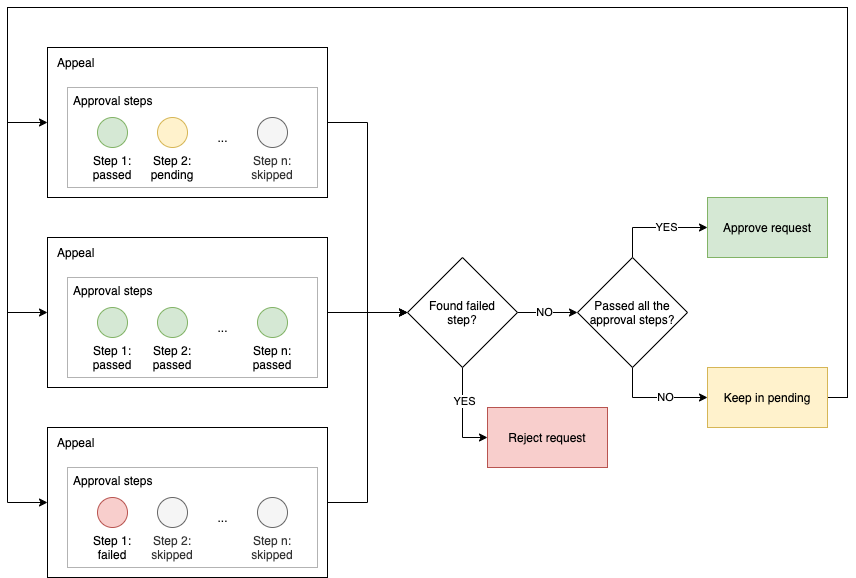

The diagram above was exported from draw.io. Its source (the exported page's mxGraphModel, read from the mxfile embedded in the PNG):
<mxGraphModel dx="2350" dy="1274" grid="1" gridSize="10" guides="1" tooltips="1" connect="1" arrows="1" fold="1" page="1" pageScale="1" pageWidth="850" pageHeight="1100" math="0" shadow="0">
  <root>
    <mxCell id="QNO0Z8gw58iyVqlMiR4F-0" />
    <mxCell id="QNO0Z8gw58iyVqlMiR4F-1" parent="QNO0Z8gw58iyVqlMiR4F-0" />
    <mxCell id="QNO0Z8gw58iyVqlMiR4F-10" value="Approve request" style="rounded=0;whiteSpace=wrap;html=1;strokeColor=#82b366;align=center;fillColor=#d5e8d4;" parent="QNO0Z8gw58iyVqlMiR4F-1" vertex="1">
      <mxGeometry x="740" y="390" width="120" height="60" as="geometry" />
    </mxCell>
    <mxCell id="QNO0Z8gw58iyVqlMiR4F-11" value="Reject request" style="rounded=0;whiteSpace=wrap;html=1;strokeColor=#b85450;align=center;fillColor=#f8cecc;" parent="QNO0Z8gw58iyVqlMiR4F-1" vertex="1">
      <mxGeometry x="520" y="600" width="120" height="60" as="geometry" />
    </mxCell>
    <mxCell id="QNO0Z8gw58iyVqlMiR4F-44" style="edgeStyle=orthogonalEdgeStyle;rounded=0;jumpStyle=sharp;orthogonalLoop=1;jettySize=auto;html=1;exitX=0.5;exitY=1;exitDx=0;exitDy=0;entryX=0;entryY=0.5;entryDx=0;entryDy=0;endArrow=classic;endFill=1;" parent="QNO0Z8gw58iyVqlMiR4F-1" source="QNO0Z8gw58iyVqlMiR4F-12" target="QNO0Z8gw58iyVqlMiR4F-11" edge="1">
      <mxGeometry relative="1" as="geometry" />
    </mxCell>
    <mxCell id="QNO0Z8gw58iyVqlMiR4F-46" value="YES" style="edgeLabel;html=1;align=center;verticalAlign=middle;resizable=0;points=[];" parent="QNO0Z8gw58iyVqlMiR4F-44" vertex="1" connectable="0">
      <mxGeometry x="-0.3138" y="1" relative="1" as="geometry">
        <mxPoint as="offset" />
      </mxGeometry>
    </mxCell>
    <mxCell id="QNO0Z8gw58iyVqlMiR4F-48" style="edgeStyle=orthogonalEdgeStyle;rounded=0;jumpStyle=sharp;orthogonalLoop=1;jettySize=auto;html=1;exitX=1;exitY=0.5;exitDx=0;exitDy=0;entryX=0;entryY=0.5;entryDx=0;entryDy=0;endArrow=classic;endFill=1;" parent="QNO0Z8gw58iyVqlMiR4F-1" source="QNO0Z8gw58iyVqlMiR4F-12" target="QNO0Z8gw58iyVqlMiR4F-47" edge="1">
      <mxGeometry relative="1" as="geometry" />
    </mxCell>
    <mxCell id="QNO0Z8gw58iyVqlMiR4F-49" value="NO" style="edgeLabel;html=1;align=center;verticalAlign=middle;resizable=0;points=[];" parent="QNO0Z8gw58iyVqlMiR4F-48" vertex="1" connectable="0">
      <mxGeometry x="-0.12" y="1" relative="1" as="geometry">
        <mxPoint as="offset" />
      </mxGeometry>
    </mxCell>
    <mxCell id="QNO0Z8gw58iyVqlMiR4F-12" value="Found failed&lt;br&gt;step?" style="rhombus;whiteSpace=wrap;html=1;rounded=0;strokeColor=#000000;align=center;" parent="QNO0Z8gw58iyVqlMiR4F-1" vertex="1">
      <mxGeometry x="440" y="450" width="110" height="110" as="geometry" />
    </mxCell>
    <mxCell id="QNO0Z8gw58iyVqlMiR4F-14" value="" style="group" parent="QNO0Z8gw58iyVqlMiR4F-1" vertex="1" connectable="0">
      <mxGeometry x="80" y="230" width="280" height="160" as="geometry" />
    </mxCell>
    <mxCell id="QNO0Z8gw58iyVqlMiR4F-2" value="Appeal" style="rounded=0;whiteSpace=wrap;html=1;align=left;verticalAlign=top;spacingLeft=8;spacingTop=2;" parent="QNO0Z8gw58iyVqlMiR4F-14" vertex="1">
      <mxGeometry y="10" width="280" height="150" as="geometry" />
    </mxCell>
    <mxCell id="QNO0Z8gw58iyVqlMiR4F-13" value="Approval steps" style="rounded=0;whiteSpace=wrap;html=1;align=left;verticalAlign=top;spacingLeft=4;strokeColor=#B3B3B3;" parent="QNO0Z8gw58iyVqlMiR4F-14" vertex="1">
      <mxGeometry x="20" y="50" width="250" height="100" as="geometry" />
    </mxCell>
    <mxCell id="QNO0Z8gw58iyVqlMiR4F-9" value="" style="group" parent="QNO0Z8gw58iyVqlMiR4F-14" vertex="1" connectable="0">
      <mxGeometry x="50" y="80" width="190" height="30" as="geometry" />
    </mxCell>
    <mxCell id="QNO0Z8gw58iyVqlMiR4F-3" value="Step 1:&lt;br&gt;passed" style="ellipse;whiteSpace=wrap;html=1;aspect=fixed;rounded=0;strokeColor=#82b366;align=center;labelPosition=center;verticalLabelPosition=bottom;verticalAlign=top;spacingLeft=-20;spacingRight=-20;fillColor=#d5e8d4;" parent="QNO0Z8gw58iyVqlMiR4F-9" vertex="1">
      <mxGeometry width="30" height="30" as="geometry" />
    </mxCell>
    <mxCell id="QNO0Z8gw58iyVqlMiR4F-4" value="Step 2:&lt;br&gt;pending" style="ellipse;whiteSpace=wrap;html=1;aspect=fixed;rounded=0;strokeColor=#d6b656;align=center;labelPosition=center;verticalLabelPosition=bottom;verticalAlign=top;spacingLeft=-20;spacingRight=-20;fillColor=#fff2cc;" parent="QNO0Z8gw58iyVqlMiR4F-9" vertex="1">
      <mxGeometry x="60" width="30" height="30" as="geometry" />
    </mxCell>
    <mxCell id="QNO0Z8gw58iyVqlMiR4F-7" value="Step n:&lt;br&gt;skipped" style="ellipse;whiteSpace=wrap;html=1;aspect=fixed;rounded=0;strokeColor=#666666;align=center;labelPosition=center;verticalLabelPosition=bottom;verticalAlign=top;spacingLeft=-20;spacingRight=-20;fillColor=#f5f5f5;fontColor=#333333;" parent="QNO0Z8gw58iyVqlMiR4F-9" vertex="1">
      <mxGeometry x="160" width="30" height="30" as="geometry" />
    </mxCell>
    <mxCell id="QNO0Z8gw58iyVqlMiR4F-8" value="..." style="text;html=1;align=center;verticalAlign=middle;resizable=0;points=[];autosize=1;" parent="QNO0Z8gw58iyVqlMiR4F-9" vertex="1">
      <mxGeometry x="110" y="10" width="30" height="20" as="geometry" />
    </mxCell>
    <mxCell id="QNO0Z8gw58iyVqlMiR4F-23" value="" style="group" parent="QNO0Z8gw58iyVqlMiR4F-1" vertex="1" connectable="0">
      <mxGeometry x="80" y="420" width="280" height="160" as="geometry" />
    </mxCell>
    <mxCell id="QNO0Z8gw58iyVqlMiR4F-24" value="Appeal" style="rounded=0;whiteSpace=wrap;html=1;align=left;verticalAlign=top;spacingLeft=8;spacingTop=2;" parent="QNO0Z8gw58iyVqlMiR4F-23" vertex="1">
      <mxGeometry y="10" width="280" height="150" as="geometry" />
    </mxCell>
    <mxCell id="QNO0Z8gw58iyVqlMiR4F-25" value="Approval steps" style="rounded=0;whiteSpace=wrap;html=1;align=left;verticalAlign=top;spacingLeft=4;strokeColor=#B3B3B3;" parent="QNO0Z8gw58iyVqlMiR4F-23" vertex="1">
      <mxGeometry x="20" y="50" width="250" height="100" as="geometry" />
    </mxCell>
    <mxCell id="QNO0Z8gw58iyVqlMiR4F-26" value="" style="group" parent="QNO0Z8gw58iyVqlMiR4F-23" vertex="1" connectable="0">
      <mxGeometry x="50" y="80" width="190" height="30" as="geometry" />
    </mxCell>
    <mxCell id="QNO0Z8gw58iyVqlMiR4F-27" value="Step 1:&lt;br&gt;passed" style="ellipse;whiteSpace=wrap;html=1;aspect=fixed;rounded=0;strokeColor=#82b366;align=center;labelPosition=center;verticalLabelPosition=bottom;verticalAlign=top;spacingLeft=-20;spacingRight=-20;fillColor=#d5e8d4;" parent="QNO0Z8gw58iyVqlMiR4F-26" vertex="1">
      <mxGeometry width="30" height="30" as="geometry" />
    </mxCell>
    <mxCell id="QNO0Z8gw58iyVqlMiR4F-28" value="Step 2:&lt;br&gt;passed" style="ellipse;whiteSpace=wrap;html=1;aspect=fixed;rounded=0;strokeColor=#82b366;align=center;labelPosition=center;verticalLabelPosition=bottom;verticalAlign=top;spacingLeft=-20;spacingRight=-20;fillColor=#d5e8d4;" parent="QNO0Z8gw58iyVqlMiR4F-26" vertex="1">
      <mxGeometry x="60" width="30" height="30" as="geometry" />
    </mxCell>
    <mxCell id="QNO0Z8gw58iyVqlMiR4F-29" value="Step n:&lt;br&gt;passed" style="ellipse;whiteSpace=wrap;html=1;aspect=fixed;rounded=0;strokeColor=#82b366;align=center;labelPosition=center;verticalLabelPosition=bottom;verticalAlign=top;spacingLeft=-20;spacingRight=-20;fillColor=#d5e8d4;" parent="QNO0Z8gw58iyVqlMiR4F-26" vertex="1">
      <mxGeometry x="160" width="30" height="30" as="geometry" />
    </mxCell>
    <mxCell id="QNO0Z8gw58iyVqlMiR4F-30" value="..." style="text;html=1;align=center;verticalAlign=middle;resizable=0;points=[];autosize=1;" parent="QNO0Z8gw58iyVqlMiR4F-26" vertex="1">
      <mxGeometry x="110" y="10" width="30" height="20" as="geometry" />
    </mxCell>
    <mxCell id="QNO0Z8gw58iyVqlMiR4F-31" value="" style="group" parent="QNO0Z8gw58iyVqlMiR4F-1" vertex="1" connectable="0">
      <mxGeometry x="80" y="610" width="280" height="160" as="geometry" />
    </mxCell>
    <mxCell id="QNO0Z8gw58iyVqlMiR4F-32" value="Appeal" style="rounded=0;whiteSpace=wrap;html=1;align=left;verticalAlign=top;spacingLeft=8;spacingTop=2;" parent="QNO0Z8gw58iyVqlMiR4F-31" vertex="1">
      <mxGeometry y="10" width="280" height="150" as="geometry" />
    </mxCell>
    <mxCell id="QNO0Z8gw58iyVqlMiR4F-33" value="Approval steps" style="rounded=0;whiteSpace=wrap;html=1;align=left;verticalAlign=top;spacingLeft=4;strokeColor=#B3B3B3;" parent="QNO0Z8gw58iyVqlMiR4F-31" vertex="1">
      <mxGeometry x="20" y="50" width="250" height="100" as="geometry" />
    </mxCell>
    <mxCell id="QNO0Z8gw58iyVqlMiR4F-34" value="" style="group" parent="QNO0Z8gw58iyVqlMiR4F-31" vertex="1" connectable="0">
      <mxGeometry x="50" y="80" width="190" height="30" as="geometry" />
    </mxCell>
    <mxCell id="QNO0Z8gw58iyVqlMiR4F-35" value="Step 1:&lt;br&gt;failed" style="ellipse;whiteSpace=wrap;html=1;aspect=fixed;rounded=0;strokeColor=#b85450;align=center;labelPosition=center;verticalLabelPosition=bottom;verticalAlign=top;spacingLeft=-20;spacingRight=-20;fillColor=#f8cecc;" parent="QNO0Z8gw58iyVqlMiR4F-34" vertex="1">
      <mxGeometry width="30" height="30" as="geometry" />
    </mxCell>
    <mxCell id="QNO0Z8gw58iyVqlMiR4F-36" value="Step 2:&lt;br&gt;skipped" style="ellipse;whiteSpace=wrap;html=1;aspect=fixed;rounded=0;strokeColor=#666666;align=center;labelPosition=center;verticalLabelPosition=bottom;verticalAlign=top;spacingLeft=-20;spacingRight=-20;fillColor=#f5f5f5;fontColor=#333333;" parent="QNO0Z8gw58iyVqlMiR4F-34" vertex="1">
      <mxGeometry x="60" width="30" height="30" as="geometry" />
    </mxCell>
    <mxCell id="QNO0Z8gw58iyVqlMiR4F-37" value="Step n:&lt;br&gt;skipped" style="ellipse;whiteSpace=wrap;html=1;aspect=fixed;rounded=0;strokeColor=#666666;align=center;labelPosition=center;verticalLabelPosition=bottom;verticalAlign=top;spacingLeft=-20;spacingRight=-20;fillColor=#f5f5f5;fontColor=#333333;" parent="QNO0Z8gw58iyVqlMiR4F-34" vertex="1">
      <mxGeometry x="160" width="30" height="30" as="geometry" />
    </mxCell>
    <mxCell id="QNO0Z8gw58iyVqlMiR4F-38" value="..." style="text;html=1;align=center;verticalAlign=middle;resizable=0;points=[];autosize=1;" parent="QNO0Z8gw58iyVqlMiR4F-34" vertex="1">
      <mxGeometry x="110" y="10" width="30" height="20" as="geometry" />
    </mxCell>
    <mxCell id="QNO0Z8gw58iyVqlMiR4F-39" style="edgeStyle=orthogonalEdgeStyle;rounded=0;jumpStyle=sharp;orthogonalLoop=1;jettySize=auto;html=1;exitX=1;exitY=0.5;exitDx=0;exitDy=0;entryX=0;entryY=0.5;entryDx=0;entryDy=0;endArrow=classic;endFill=1;" parent="QNO0Z8gw58iyVqlMiR4F-1" source="QNO0Z8gw58iyVqlMiR4F-2" target="QNO0Z8gw58iyVqlMiR4F-12" edge="1">
      <mxGeometry relative="1" as="geometry" />
    </mxCell>
    <mxCell id="QNO0Z8gw58iyVqlMiR4F-40" style="edgeStyle=orthogonalEdgeStyle;rounded=0;jumpStyle=sharp;orthogonalLoop=1;jettySize=auto;html=1;exitX=1;exitY=0.5;exitDx=0;exitDy=0;entryX=0;entryY=0.5;entryDx=0;entryDy=0;endArrow=classic;endFill=1;" parent="QNO0Z8gw58iyVqlMiR4F-1" source="QNO0Z8gw58iyVqlMiR4F-24" target="QNO0Z8gw58iyVqlMiR4F-12" edge="1">
      <mxGeometry relative="1" as="geometry" />
    </mxCell>
    <mxCell id="QNO0Z8gw58iyVqlMiR4F-42" style="edgeStyle=orthogonalEdgeStyle;rounded=0;jumpStyle=sharp;orthogonalLoop=1;jettySize=auto;html=1;exitX=1;exitY=0.5;exitDx=0;exitDy=0;entryX=0;entryY=0.5;entryDx=0;entryDy=0;endArrow=classic;endFill=1;" parent="QNO0Z8gw58iyVqlMiR4F-1" source="QNO0Z8gw58iyVqlMiR4F-32" target="QNO0Z8gw58iyVqlMiR4F-12" edge="1">
      <mxGeometry relative="1" as="geometry" />
    </mxCell>
    <mxCell id="QNO0Z8gw58iyVqlMiR4F-51" style="edgeStyle=orthogonalEdgeStyle;rounded=0;jumpStyle=sharp;orthogonalLoop=1;jettySize=auto;html=1;exitX=0.5;exitY=0;exitDx=0;exitDy=0;entryX=0;entryY=0.5;entryDx=0;entryDy=0;endArrow=classic;endFill=1;" parent="QNO0Z8gw58iyVqlMiR4F-1" source="QNO0Z8gw58iyVqlMiR4F-47" target="QNO0Z8gw58iyVqlMiR4F-10" edge="1">
      <mxGeometry relative="1" as="geometry" />
    </mxCell>
    <mxCell id="QNO0Z8gw58iyVqlMiR4F-53" value="YES" style="edgeLabel;html=1;align=center;verticalAlign=middle;resizable=0;points=[];" parent="QNO0Z8gw58iyVqlMiR4F-51" vertex="1" connectable="0">
      <mxGeometry x="0.2" y="1" relative="1" as="geometry">
        <mxPoint as="offset" />
      </mxGeometry>
    </mxCell>
    <mxCell id="QNO0Z8gw58iyVqlMiR4F-52" style="edgeStyle=orthogonalEdgeStyle;rounded=0;jumpStyle=sharp;orthogonalLoop=1;jettySize=auto;html=1;exitX=0.5;exitY=1;exitDx=0;exitDy=0;entryX=0;entryY=0.5;entryDx=0;entryDy=0;endArrow=classic;endFill=1;" parent="QNO0Z8gw58iyVqlMiR4F-1" source="QNO0Z8gw58iyVqlMiR4F-47" target="QNO0Z8gw58iyVqlMiR4F-50" edge="1">
      <mxGeometry relative="1" as="geometry" />
    </mxCell>
    <mxCell id="QNO0Z8gw58iyVqlMiR4F-54" value="NO" style="edgeLabel;html=1;align=center;verticalAlign=middle;resizable=0;points=[];" parent="QNO0Z8gw58iyVqlMiR4F-52" vertex="1" connectable="0">
      <mxGeometry x="0.181" y="1" relative="1" as="geometry">
        <mxPoint as="offset" />
      </mxGeometry>
    </mxCell>
    <mxCell id="QNO0Z8gw58iyVqlMiR4F-47" value="Passed all the approval steps?" style="rhombus;whiteSpace=wrap;html=1;rounded=0;strokeColor=#000000;align=center;" parent="QNO0Z8gw58iyVqlMiR4F-1" vertex="1">
      <mxGeometry x="610" y="450" width="110" height="110" as="geometry" />
    </mxCell>
    <mxCell id="9-SBBZ_Ayq452MQI9YV8-0" style="edgeStyle=orthogonalEdgeStyle;rounded=0;orthogonalLoop=1;jettySize=auto;html=1;exitX=1;exitY=0.5;exitDx=0;exitDy=0;entryX=0;entryY=0.5;entryDx=0;entryDy=0;" edge="1" parent="QNO0Z8gw58iyVqlMiR4F-1" source="QNO0Z8gw58iyVqlMiR4F-50" target="QNO0Z8gw58iyVqlMiR4F-24">
      <mxGeometry relative="1" as="geometry">
        <mxPoint x="40" y="490" as="targetPoint" />
        <Array as="points">
          <mxPoint x="880" y="590" />
          <mxPoint x="880" y="200" />
          <mxPoint x="40" y="200" />
          <mxPoint x="40" y="505" />
        </Array>
      </mxGeometry>
    </mxCell>
    <mxCell id="9-SBBZ_Ayq452MQI9YV8-1" style="edgeStyle=orthogonalEdgeStyle;rounded=0;orthogonalLoop=1;jettySize=auto;html=1;exitX=1;exitY=0.5;exitDx=0;exitDy=0;entryX=0;entryY=0.5;entryDx=0;entryDy=0;" edge="1" parent="QNO0Z8gw58iyVqlMiR4F-1" source="QNO0Z8gw58iyVqlMiR4F-50" target="QNO0Z8gw58iyVqlMiR4F-2">
      <mxGeometry relative="1" as="geometry">
        <Array as="points">
          <mxPoint x="880" y="590" />
          <mxPoint x="880" y="200" />
          <mxPoint x="40" y="200" />
          <mxPoint x="40" y="315" />
        </Array>
      </mxGeometry>
    </mxCell>
    <mxCell id="9-SBBZ_Ayq452MQI9YV8-2" style="edgeStyle=orthogonalEdgeStyle;rounded=0;orthogonalLoop=1;jettySize=auto;html=1;exitX=1;exitY=0.5;exitDx=0;exitDy=0;entryX=0;entryY=0.5;entryDx=0;entryDy=0;" edge="1" parent="QNO0Z8gw58iyVqlMiR4F-1" source="QNO0Z8gw58iyVqlMiR4F-50" target="QNO0Z8gw58iyVqlMiR4F-32">
      <mxGeometry relative="1" as="geometry">
        <Array as="points">
          <mxPoint x="880" y="590" />
          <mxPoint x="880" y="200" />
          <mxPoint x="40" y="200" />
          <mxPoint x="40" y="695" />
        </Array>
      </mxGeometry>
    </mxCell>
    <mxCell id="QNO0Z8gw58iyVqlMiR4F-50" value="Keep in pending" style="rounded=0;whiteSpace=wrap;html=1;strokeColor=#d6b656;align=center;fillColor=#fff2cc;" parent="QNO0Z8gw58iyVqlMiR4F-1" vertex="1">
      <mxGeometry x="740" y="560" width="120" height="60" as="geometry" />
    </mxCell>
  </root>
</mxGraphModel>